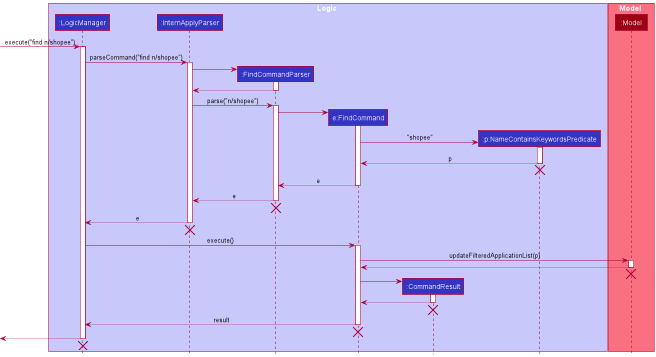

The diagram above was rendered by PlantUML. Its source (embedded in the PNG):
@startuml
!include style.puml

box Logic LOGIC_COLOR_T1
participant ":LogicManager" as LogicManager LOGIC_COLOR
participant ":InternApplyParser" as InternApplyParser LOGIC_COLOR
participant ":FindCommandParser" as FindCommandParser LOGIC_COLOR
participant "e:FindCommand" as FindCommand LOGIC_COLOR
participant ":CommandResult" as CommandResult LOGIC_COLOR
participant ":p:NameContainsKeywordsPredicate" as NameContainsKeywordsPredicate LOGIC_COLOR
end  box
box Model MODEL_COLOR_T1
participant ":Model" as Model MODEL_COLOR
end box

[-> LogicManager : execute("find n/shopee")
activate LogicManager
LogicManager -> InternApplyParser : parseCommand("find n/shopee")
activate InternApplyParser

create FindCommandParser
InternApplyParser -> FindCommandParser
activate FindCommandParser

FindCommandParser -->  InternApplyParser
deactivate FindCommandParser

InternApplyParser -> FindCommandParser : parse("n/shopee")
activate FindCommandParser

create FindCommand
FindCommandParser -> FindCommand
activate FindCommand

' find command to predicate
create NameContainsKeywordsPredicate
FindCommand -> NameContainsKeywordsPredicate : "shopee"
activate NameContainsKeywordsPredicate

NameContainsKeywordsPredicate  --> FindCommand : p
deactivate NameContainsKeywordsPredicate
'Hidden arrow to position the destroy marker below the end of the activation bar.
FindCommandParser -[hidden]-> NameContainsKeywordsPredicate
destroy NameContainsKeywordsPredicate

FindCommand  --> FindCommandParser : e
deactivate FindCommand

deactivate NameContainsKeywordsPredicate

' find command parser to find command
FindCommandParser --> InternApplyParser : e
deactivate FindCommandParser
'Hidden arrow to position the destroy marker below the end of the activation bar.
FindCommandParser -[hidden]-> InternApplyParser
destroy FindCommandParser

InternApplyParser --> LogicManager : e
deactivate InternApplyParser
FindCommandParser -[hidden]-> InternApplyParser
destroy InternApplyParser

LogicManager -> FindCommand : execute()
activate FindCommand

FindCommand -> Model : updateFilteredApplicationList(p)
activate Model

Model --> FindCommand
deactivate Model
FindCommandParser -[hidden]-> Model
destroy Model

create CommandResult
FindCommand -> CommandResult
activate CommandResult

CommandResult --> FindCommand
deactivate CommandResult
FindCommandParser -[hidden]-> CommandResult
destroy CommandResult

FindCommand --> LogicManager : result
deactivate FindCommand
FindCommandParser -[hidden]-> FindCommand
destroy FindCommand

[<--LogicManager
deactivate LogicManager
FindCommandParser -[hidden]-> LogicManager
destroy LogicManager
@enduml